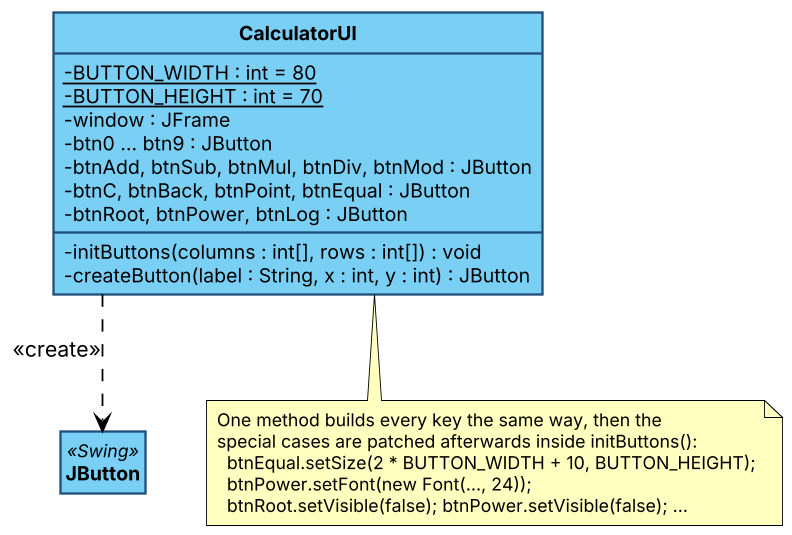

The diagram above was rendered by PlantUML. Its source (embedded in the PNG):
@startuml
!include skin.iuml
class CalculatorUI {
  - {static} BUTTON_WIDTH : int = 80
  - {static} BUTTON_HEIGHT : int = 70
  - window : JFrame
  - btn0 ... btn9 : JButton
  - btnAdd, btnSub, btnMul, btnDiv, btnMod : JButton
  - btnC, btnBack, btnPoint, btnEqual : JButton
  - btnRoot, btnPower, btnLog : JButton
  - initButtons(columns : int[], rows : int[]) : void
  - createButton(label : String, x : int, y : int) : JButton
}
class JButton <<Swing>>
CalculatorUI ..> JButton : <<create>>
note bottom of CalculatorUI
  One method builds every key the same way, then the
  special cases are patched afterwards inside initButtons():
    btnEqual.setSize(2 * BUTTON_WIDTH + 10, BUTTON_HEIGHT);
    btnPower.setFont(new Font(..., 24));
    btnRoot.setVisible(false); btnPower.setVisible(false); ...
end note
@enduml